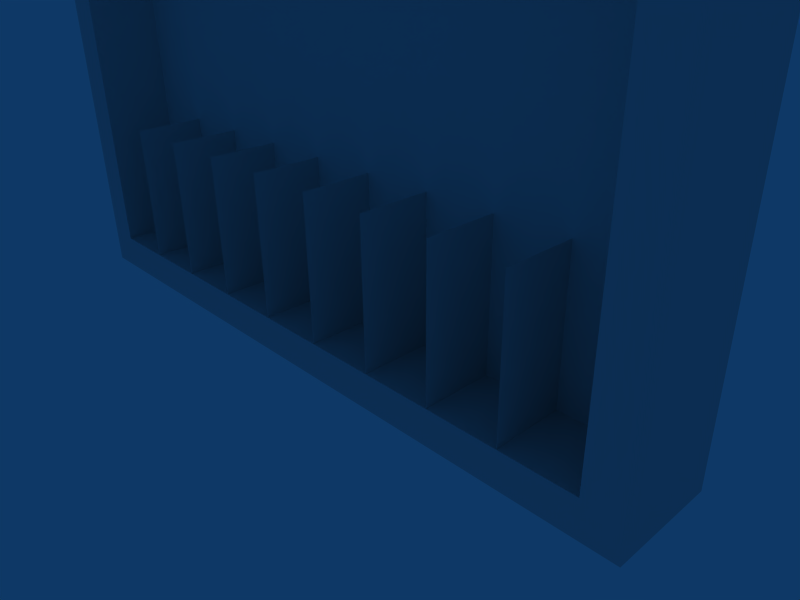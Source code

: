 # Source: machine.blend  (saved by Blender 2.49.2; exported with 4.5.12 LTS)
import bpy
from mathutils import Matrix  # noqa: F401  (used for matrix-valued properties, if any)

bpy.ops.wm.read_factory_settings(use_empty=True)
scene = bpy.context.scene
scene.name = 'Scene'

# ---- collections
col_collection_1 = bpy.data.collections.new('Collection 1'); scene.collection.children.link(col_collection_1)

# ---- world
world_world = bpy.data.worlds.new('World'); scene.world = world_world
world_world.color = (0.05656, 0.2208, 0.4)
world_world.use_sun_shadow = False
world_world.sun_shadow_jitter_overblur = 0.0
world_world.cycles.sampling_method = 'MANUAL'
world_world.cycles.sample_map_resolution = 256

# ---- cameras
cam_camera = bpy.data.cameras.new('Camera')
cam_camera.passepartout_alpha = 0.2
cam_camera.clip_end = 100.0
cam_camera.lens = 35.0
cam_camera.ortho_scale = 7.314
cam_camera.show_passepartout = False
cam_camera.show_safe_areas = True
cam_camera.dof.focus_distance = 0.0
cam_camera.dof.aperture_fstop = 128.0

# ---- lights
light_spot = bpy.data.lights.new('Spot', 'POINT')
light_spot.transmission_factor = 0.0
light_spot.cutoff_distance = 30.0
light_spot.energy = 100.0
light_spot.shadow_buffer_clip_start = 1.001
light_spot.shadow_soft_size = 1.0
light_spot.shadow_maximum_resolution = 0.006
light_spot.use_absolute_resolution = True
light_spot.cycles.use_multiple_importance_sampling = False

# ---- meshes
me_plane_004 = bpy.data.meshes.new('Plane.004')
me_plane_004.from_pydata([(-7.5, 0.5, 2.0), (-7.5, -0.5, 2.0), (-7.5, -0.5, 0.0), (-7.5, 0.5, 0.0), (-6.5, 0.5, 2.0), (-6.5, -0.5, 2.0), (-6.5, -0.5, 0.0), (-6.5, 0.5, 0.0), (-5.5, 0.5, 2.0), (-5.5, -0.5, 2.0), (-5.5, -0.5, 0.0), (-5.5, 0.5, 0.0), (-0.5, 0.5, 2.0), (-0.5, -0.5, 2.0), (-0.5, -0.5, 0.0), (-0.5, 0.5, 0.0), (-1.5, 0.5, 2.0), (-1.5, -0.5, 2.0), (-1.5, -0.5, 0.0), (-1.5, 0.5, 0.0), (-2.5, 0.5, 2.0), (-2.5, -0.5, 2.0), (-2.5, -0.5, 0.0), (-2.5, 0.5, 0.0), (-3.5, 0.5, 2.0), (-3.5, -0.5, 2.0), (-3.5, -0.5, 0.0), (-3.5, 0.5, 0.0), (-4.5, 0.5, 2.0), (-4.5, -0.5, 2.0), (-4.5, -0.5, 0.0), (-4.5, 0.5, 0.0)], [], [(0, 3, 2, 1), (4, 7, 6, 5), (8, 11, 10, 9), (12, 15, 14, 13), (16, 19, 18, 17), (20, 23, 22, 21), (24, 27, 26, 25), (28, 31, 30, 29)])
me_plane_004.use_remesh_preserve_volume = False
me_plane_004.use_remesh_preserve_attributes = False
me_plane_004.use_mirror_vertex_groups = False
me_plane_004.update()
me_cube_010 = bpy.data.meshes.new('Cube.010')
me_cube_010.from_pydata([(-4.5, 0.5, -1.0), (-4.5, 0.5, 5.0), (-5.0, 0.5, -1.5), (-5.0, -1.0, -1.5), (-5.0, -1.0, 5.5), (-5.0, 0.5, 5.5), (0.5, 0.5, -1.5), (0.5, -1.0, -1.5), (5.0, 0.5, 5.5), (5.0, -1.0, 5.5), (1.0, 0.5, 5.5), (1.0, -1.0, 5.5), (0.5, 0.5, 5.0), (5.0, 0.5, -1.5), (5.0, -1.0, -1.5), (4.5, 0.5, 5.0), (0.5, 0.5, -1.0), (4.5, 0.5, -1.0), (-0.5, 0.5, -1.5), (-0.5, 0.5, -1.0), (-0.5, -1.0, -1.5), (-1.0, 0.5, 5.5), (-1.0, -1.0, 5.5), (-0.5, 0.5, 5.0), (1.0, 0.5, 7.5), (1.0, -1.0, 7.5), (-1.0, 0.5, 7.5), (-1.0, -1.0, 7.5), (0.5, -2.384e-07, 7.5), (0.5, -1.0, 7.5), (-0.5, -2.384e-07, 7.5), (-0.5, -1.0, 7.5), (0.5, -2.384e-07, 5.0), (0.5, -1.0, 5.0), (-0.5, -2.384e-07, 5.0), (-0.5, -1.0, 5.0), (4.5, -2.384e-07, 5.0), (4.5, -1.0, 5.0), (-4.5, -2.384e-07, 5.0), (-4.5, -1.0, 5.0), (4.5, -2.384e-07, -1.0), (4.5, -1.0, -1.0), (-4.5, -2.384e-07, -1.0), (-4.5, -1.0, -1.0), (0.5, -2.384e-07, -1.0), (0.5, -1.0, -1.0), (-0.5, -2.384e-07, -1.0), (-0.5, -1.0, -1.0)], [], [(0, 1, 23, 19), (1, 0, 2, 5), (43, 39, 4, 3), (3, 4, 5, 2), (23, 1, 5, 21), (39, 35, 22, 4), (21, 5, 4, 22), (0, 19, 18, 2), (47, 43, 3, 20), (18, 20, 3, 2), (13, 14, 7, 6), (41, 45, 7, 14), (16, 17, 13, 6), (13, 8, 9, 14), (37, 41, 14, 9), (17, 15, 8, 13), (8, 10, 11, 9), (33, 37, 9, 11), (15, 12, 10, 8), (15, 17, 16, 12), (16, 6, 18, 19), (6, 7, 20, 18), (10, 12, 23, 21), (7, 45, 47, 20), (12, 16, 19, 23), (11, 10, 24, 25), (10, 21, 26, 24), (21, 22, 27, 26), (25, 24, 28, 29), (24, 26, 30, 28), (26, 27, 31, 30), (22, 35, 31, 27), (33, 11, 25, 29), (29, 28, 32, 33), (28, 30, 34, 32), (30, 31, 35, 34), (33, 32, 36, 37), (32, 34, 38, 36), (34, 35, 39, 38), (37, 36, 40, 41), (38, 39, 43, 42), (41, 40, 44, 45), (42, 43, 47, 46), (45, 44, 46, 47), (34, 38, 42, 46), (32, 34, 46, 44), (32, 44, 40, 36)])
me_cube_010.use_remesh_preserve_volume = False
me_cube_010.use_remesh_preserve_attributes = False
me_cube_010.use_mirror_vertex_groups = False
me_cube_010.update()

# ---- objects
ob_plane_004 = bpy.data.objects.new('Plane.004', me_plane_004)
ob_cube_009 = bpy.data.objects.new('Cube.009', me_cube_010)
ob_lamp = bpy.data.objects.new('Lamp', light_spot)
ob_camera = bpy.data.objects.new('Camera', cam_camera)

# ---- transforms, parenting, visibility, modifiers, constraints
ob_plane_004.location = (4.0, -1.0, 0.5)
ob_plane_004.lock_rotations_4d = False
ob_plane_004.empty_display_type = 'ARROWS'
ob_plane_004.lineart.crease_threshold = 0.0
ob_cube_009.location = (0.0, -0.5, 1.5)
ob_cube_009.lock_rotations_4d = False
ob_cube_009.empty_display_type = 'ARROWS'
ob_cube_009.lineart.crease_threshold = 0.0
ob_lamp.location = (4.076, 1.005, 5.904)
ob_lamp.rotation_euler = (0.6503, 0.05522, 1.866)
ob_lamp.lock_rotations_4d = False
ob_lamp.empty_display_type = 'ARROWS'
ob_lamp.color = (0.0, 0.0, 0.0, 0.0)
ob_lamp.lineart.crease_threshold = 0.0
ob_camera.location = (7.481, -6.508, 5.344)
ob_camera.rotation_euler = (1.109, 0.01082, 0.8149)
ob_camera.lock_rotations_4d = False
ob_camera.empty_display_type = 'ARROWS'
ob_camera.color = (0.0, 0.0, 0.0, 0.0)
ob_camera.display_type = 'WIRE'
ob_camera.lineart.crease_threshold = 0.0

# ---- collection membership
col_collection_1.objects.link(ob_plane_004)
col_collection_1.objects.link(ob_cube_009)
col_collection_1.objects.link(ob_lamp)
col_collection_1.objects.link(ob_camera)

# ---- scene / render settings (as saved in the file)
scene.camera = ob_camera
scene.frame_start = 1; scene.frame_end = 250; scene.frame_set(3)
scene.render.engine = 'BLENDER_EEVEE_NEXT'
scene.render.image_settings.file_format = 'JPEG'
scene.render.image_settings.color_mode = 'RGB'
scene.render.image_settings.compression = 90
scene.render.resolution_x = 800
scene.render.resolution_y = 600
scene.render.pixel_aspect_x = 100.0
scene.render.pixel_aspect_y = 100.0
scene.render.fps = 25
scene.render.dither_intensity = 0.0
scene.render.use_compositing = False
scene.render.use_sequencer = False
scene.render.bake_margin = 2
scene.render.bake_bias = 0.0
scene.render.use_stamp_time = False
scene.render.use_stamp_date = False
scene.render.use_stamp_frame = False
scene.render.use_stamp_camera = False
scene.render.use_stamp_scene = False
scene.render.use_stamp_filename = False
scene.render.use_stamp_render_time = False
scene.render.stamp_font_size = 0
scene.cycles.use_denoising = False
scene.cycles.samples = 10
scene.cycles.sampling_pattern = 'TABULATED_SOBOL'
scene.cycles.light_sampling_threshold = 0.0
scene.cycles.use_adaptive_sampling = False
scene.cycles.use_light_tree = False
scene.cycles.blur_glossy = 0.0
scene.cycles.volume_bounces = 1
scene.cycles.pixel_filter_type = 'GAUSSIAN'
scene.cycles.sample_clamp_indirect = 0.0
scene.view_settings.view_transform = 'Raw'
bpy.context.view_layer.update()
